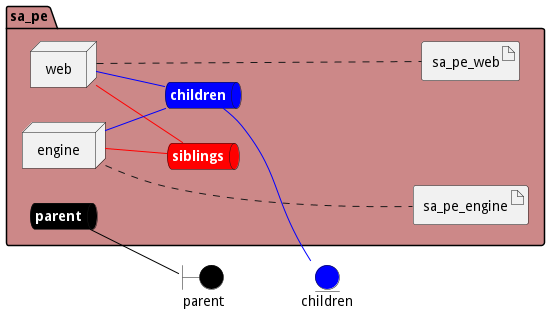

The diagram above was rendered by PlantUML. Its source (embedded in the PNG):
@startuml

left to right direction


boundary parent #black


entity children #blue




package "sa_pe" #cc8888 {
    queue parentnet #black [
            <b><color:white>parent</color></b>
    ]
    
    parentnet -[#black]- parent
    
    queue childrennet #blue [
            <b><color:white>children</color></b>
    ]
    
    childrennet -[#blue]- children
    
    queue siblingsnet #red [
            <b><color:white>siblings</color></b>
    ]
    

node "web" as webService
node "engine" as engineService


        artifact "sa_pe_web" as sa_pe_webimage
    
        artifact "sa_pe_engine" as sa_pe_engineimage
    
}

webService -[#blue]- childrennet

webService -[#red]- siblingsnet

engineService -[#blue]- childrennet

engineService -[#red]- siblingsnet
webService .... sa_pe_webimage
engineService .... sa_pe_engineimage


@enduml